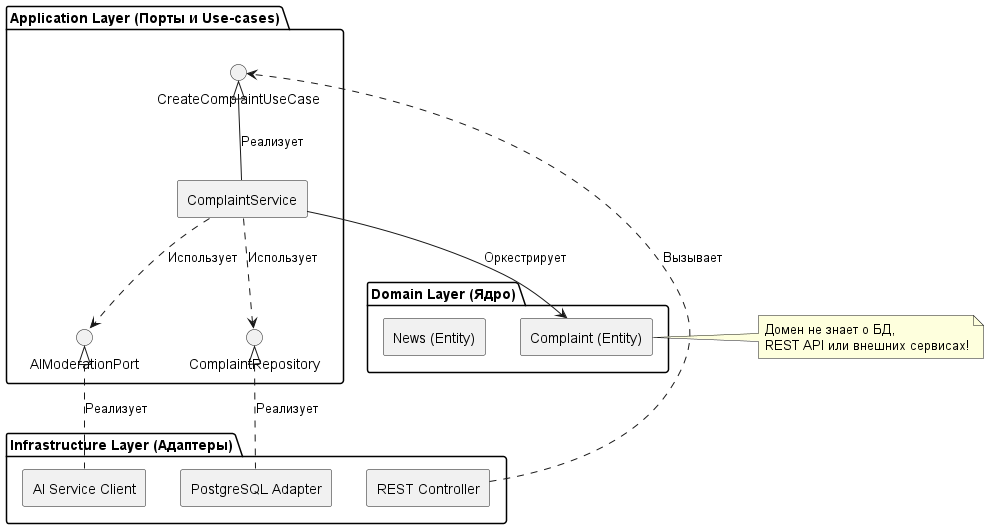

The diagram above was rendered by PlantUML. Its source (embedded in the PNG):
@startuml
skinparam componentStyle rectangle

package "Infrastructure Layer (Адаптеры)" {
  [REST Controller] as RestApi
  [PostgreSQL Adapter] as DbAdapter
  [AI Service Client] as AIAdapter
}

package "Application Layer (Порты и Use-cases)" {
  interface "CreateComplaintUseCase" as PortIn
  interface "ComplaintRepository" as PortOutDB
  interface "AIModerationPort" as PortOutAI
  
  [ComplaintService] as AppService
}

package "Domain Layer (Ядро)" {
  [Complaint (Entity)] as ComplaintEntity
  [News (Entity)] as NewsEntity
}

' Входящие зависимости (Слева направо)
RestApi .down.> PortIn : "Вызывает"
PortIn <|-- AppService : "Реализует"

' Исходящие зависимости (Справа налево, DIP)
AppService .down.> PortOutDB : "Использует"
AppService .down.> PortOutAI : "Использует"
DbAdapter .up.|> PortOutDB : "Реализует"
AIAdapter .up.|> PortOutAI : "Реализует"

' Зависимости домена
AppService --> ComplaintEntity : "Оркестрирует"

note right of ComplaintEntity
  Домен не знает о БД, 
  REST API или внешних сервисах!
end note

@enduml